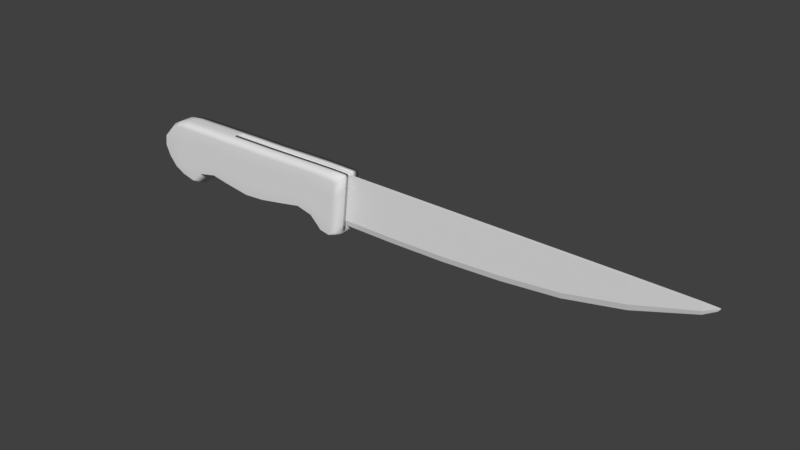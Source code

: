 # Source: Kitchen_knife.blend  (saved by Blender 2.77.0; exported with 4.5.12 LTS)
import bpy
from mathutils import Matrix  # noqa: F401  (used for matrix-valued properties, if any)

bpy.ops.wm.read_factory_settings(use_empty=True)
scene = bpy.context.scene
scene.name = 'Scene'

# ---- collections
col_collection_1 = bpy.data.collections.new('Collection 1'); scene.collection.children.link(col_collection_1)

# ---- world
world_world = bpy.data.worlds.new('World'); scene.world = world_world
world_world.color = (0.05088, 0.05088, 0.05088)
world_world.use_sun_shadow = False
world_world.sun_shadow_jitter_overblur = 0.0
world_world.cycles.sampling_method = 'MANUAL'

# ---- meshes
me_cube_003 = bpy.data.meshes.new('Cube.003')
me_cube_003.from_pydata([(-32.02, -10.0, -6.607), (-32.02, -10.0, 10.3), (-32.02, 10.0, -6.607), (-32.02, 10.0, 10.3), (171.4, -7.104, 7.509), (171.4, -7.104, 10.3), (171.4, 7.104, 7.509), (171.4, 7.104, 10.3), (23.87, 10.0, 10.3), (23.87, 10.0, -8.832), (23.87, -10.0, 10.3), (23.87, -10.0, -8.832), (171.4, 7.596e-05, 5.949), (48.45, 10.0, 10.3), (23.87, 7.596e-05, -11.28), (73.03, 10.0, 10.3), (97.61, 10.0, 10.3), (122.2, 10.0, 10.3), (146.8, 10.0, 10.3), (48.45, -10.0, -8.832), (73.03, -10.0, -8.331), (97.61, -10.0, -7.029), (122.2, -10.0, -4.624), (146.8, -10.0, 0.3851), (146.8, 10.0, 0.3851), (122.2, 10.0, -4.624), (97.61, 10.0, -7.029), (73.03, 10.0, -8.331), (48.45, 10.0, -8.832), (146.8, -10.0, 10.3), (122.2, -10.0, 10.3), (97.61, -10.0, 10.3), (73.03, -10.0, 10.3), (48.45, -10.0, 10.3), (48.45, 7.596e-05, -11.28), (73.03, 7.596e-05, -10.78), (97.61, 7.596e-05, -9.479), (122.2, 7.596e-05, -7.075), (146.8, 7.596e-05, -2.065), (176.3, 3.506, 10.3), (176.3, 3.506, 9.938), (176.3, -3.506, 10.3), (176.3, -3.506, 9.938), (176.3, 7.596e-05, 8.978), (177.3, 7.334e-05, 10.29), (-32.02, 7.596e-05, 10.3), (-32.02, 7.596e-05, -6.607), (171.4, 7.596e-05, 10.3), (23.87, 7.596e-05, 10.3), (23.87, 7.596e-05, -8.832), (146.8, 7.596e-05, 10.3), (122.2, 7.596e-05, 10.3), (97.61, 7.596e-05, 10.3), (73.03, 7.596e-05, 10.3), (48.45, 7.596e-05, 10.3), (176.3, 7.596e-05, 10.3), (11.84, 10.0, -6.607), (11.84, -10.0, 10.3), (11.84, 10.0, 10.3), (11.84, -10.0, -6.607), (11.84, 7.596e-05, -6.607), (11.84, 7.596e-05, 10.3), (-64.78, -105.7, -10.0), (-65.85, -105.7, 6.642), (24.24, -105.7, -13.07), (26.59, -105.7, 8.586), (20.95, -105.7, 9.511), (8.338, -105.7, 9.653), (-2.463, -105.7, 9.365), (-11.62, -105.7, 9.172), (-21.55, -105.7, 9.22), (-31.86, -105.7, 9.028), (-41.5, -105.7, 9.028), (-50.77, -105.7, 8.879), (-61.95, -105.7, 8.578), (-60.38, -105.7, -12.31), (-49.37, -105.7, -9.236), (-40.93, -105.7, -7.5), (-32.87, -105.7, -8.929), (-21.89, -105.7, -10.51), (-12.65, -105.7, -9.866), (-2.285, -105.7, -8.073), (7.337, -105.7, -6.272), (19.09, -105.7, -12.78), (23.44, -105.7, -13.58), (25.97, -105.7, 9.231), (15.91, -105.7, 9.683), (17.34, -105.7, -10.93), (12.47, -105.7, 9.629), (14.16, -105.7, -7.932), (-56.71, -105.7, 8.845), (-54.63, -105.7, -13.73), (-68.17, -105.7, -6.01), (-70.08, -105.7, -1.513), (-69.54, -105.7, 2.782), (26.01, -105.7, 3.172), (25.42, -105.7, -2.243), (24.83, -105.7, -7.658), (20.49, -105.7, 3.939), (20.02, -105.7, -1.633), (19.55, -105.7, -7.205), (8.088, -105.7, 5.672), (7.838, -105.7, 1.691), (7.587, -105.7, -2.291), (-2.418, -105.7, 5.005), (-2.374, -105.7, 0.6456), (-2.329, -105.7, -3.714), (-11.88, -105.7, 4.413), (-12.14, -105.7, -0.3471), (-12.39, -105.7, -5.107), (-21.63, -105.7, 4.287), (-21.72, -105.7, -0.6462), (-21.8, -105.7, -5.579), (-32.11, -105.7, 4.539), (-32.37, -105.7, 0.04952), (-32.62, -105.7, -4.44), (-41.36, -105.7, 4.896), (-41.21, -105.7, 0.7639), (-41.07, -105.7, -3.368), (-50.42, -105.7, 4.35), (-50.07, -105.7, -0.1788), (-49.72, -105.7, -4.708), (-61.56, -105.7, 3.357), (-61.16, -105.7, -1.865), (-60.77, -105.7, -7.086), (25.34, -105.7, 3.528), (24.71, -105.7, -2.175), (24.07, -105.7, -7.877), (16.27, -105.7, 4.529), (16.62, -105.7, -0.6245), (16.98, -105.7, -5.778), (12.89, -105.7, 5.239), (13.31, -105.7, 0.8484), (13.74, -105.7, -3.542), (-56.19, -105.7, 3.2), (-55.67, -105.7, -2.444), (-55.15, -105.7, -8.089), (-68.51, -37.59, 7.179), (-65.59, -37.59, -11.8), (28.49, -37.59, 10.46), (25.92, -37.59, -13.85), (21.23, -37.59, 11.19), (8.449, -37.59, 11.02), (-2.353, -37.59, 10.82), (-11.62, -37.59, 10.63), (-21.62, -37.59, 10.59), (-31.92, -37.59, 10.49), (-45.32, -37.59, 10.32), (-52.17, -37.59, 10.17), (-63.68, -37.59, 9.565), (-59.47, -37.59, -15.06), (-47.74, -37.59, -11.09), (-43.51, -37.59, -9.765), (-34.23, -37.59, -10.96), (-22.99, -37.59, -12.61), (-13.51, -37.59, -11.92), (-2.965, -37.59, -10.15), (6.917, -37.59, -8.326), (21.07, -37.59, -15.56), (27.99, -37.59, 11.06), (25.29, -37.59, -14.68), (17.78, -37.59, -15.42), (16.45, -37.59, 11.14), (14.2, -37.59, -10.98), (12.61, -37.59, 11.11), (-53.24, -37.59, -16.07), (-59.51, -37.59, 10.16), (27.95, -37.59, 4.794), (27.09, -37.59, -2.624), (26.3, -37.59, -10.22), (-70.95, -37.59, 3.202), (-71.38, -37.59, -1.945), (-69.44, -37.59, -7.764), (-68.51, -10.05, 7.179), (-65.59, -10.05, -11.8), (28.49, -10.05, 10.46), (25.92, -10.05, -13.85), (21.23, -10.05, 11.19), (8.449, -10.05, 11.02), (-2.353, -10.05, 10.82), (-11.62, -10.05, 10.63), (-21.62, -10.05, 10.59), (-31.92, -10.05, 10.49), (-45.32, -10.05, 10.32), (-52.17, -10.05, 10.17), (-63.68, -10.05, 9.565), (-59.47, -10.05, -15.06), (-47.74, -10.05, -11.09), (-43.51, -10.05, -9.765), (-34.23, -10.05, -10.96), (-22.99, -10.05, -12.61), (-13.51, -10.05, -11.92), (-2.965, -10.05, -10.15), (6.917, -10.05, -8.326), (21.07, -10.05, -15.56), (27.99, -10.05, 11.06), (25.29, -10.05, -14.68), (17.78, -10.05, -15.42), (16.45, -10.05, 11.14), (14.2, -10.05, -10.98), (12.61, -10.05, 11.11), (-53.24, -10.05, -16.07), (-59.51, -10.05, 10.16), (27.95, -10.05, 4.794), (27.09, -10.05, -2.624), (26.3, -10.05, -10.22), (-70.95, -10.05, 3.202), (-71.38, -10.05, -1.945), (-69.44, -10.05, -7.764), (24.15, -10.05, 5.474), (16.88, -10.05, 5.992), (4.101, -10.05, 5.873), (-6.702, -10.05, 5.733), (-15.97, -10.05, 5.592), (-25.97, -10.05, 5.566), (-36.27, -10.05, 5.497), (23.64, -10.05, 5.899), (12.1, -10.05, 5.959), (8.265, -10.05, 5.936), (23.6, -10.05, 1.431), (22.74, -10.05, -3.861), (21.95, -10.05, -9.278), (-32.6, -105.7, 9.028), (-33.49, -105.7, -8.82), (-32.82, -105.7, 4.566), (-33.04, -105.7, 0.1042), (-33.27, -105.7, -4.358), (-34.94, -37.59, -10.86), (-32.95, -37.59, 10.48), (-32.95, -10.05, 10.48), (-34.94, -10.05, -10.86), (-64.78, 105.7, -10.0), (-65.85, 105.7, 6.642), (24.24, 105.7, -13.07), (26.59, 105.7, 8.586), (20.95, 105.7, 9.511), (8.338, 105.7, 9.653), (-2.463, 105.7, 9.365), (-11.62, 105.7, 9.172), (-21.55, 105.7, 9.22), (-31.86, 105.7, 9.028), (-41.5, 105.7, 9.028), (-50.77, 105.7, 8.879), (-61.95, 105.7, 8.578), (-60.38, 105.7, -12.31), (-49.37, 105.7, -9.236), (-40.93, 105.7, -7.5), (-32.87, 105.7, -8.929), (-21.89, 105.7, -10.51), (-12.65, 105.7, -9.866), (-2.285, 105.7, -8.073), (7.337, 105.7, -6.272), (19.09, 105.7, -12.78), (23.44, 105.7, -13.58), (25.97, 105.7, 9.231), (15.91, 105.7, 9.683), (17.34, 105.7, -10.93), (12.47, 105.7, 9.629), (14.16, 105.7, -7.932), (-56.71, 105.7, 8.845), (-54.63, 105.7, -13.73), (-68.17, 105.7, -6.01), (-70.08, 105.7, -1.513), (-69.54, 105.7, 2.782), (26.01, 105.7, 3.172), (25.42, 105.7, -2.243), (24.83, 105.7, -7.658), (20.49, 105.7, 3.939), (20.02, 105.7, -1.633), (19.55, 105.7, -7.205), (8.088, 105.7, 5.672), (7.838, 105.7, 1.691), (7.587, 105.7, -2.291), (-2.418, 105.7, 5.005), (-2.374, 105.7, 0.6456), (-2.329, 105.7, -3.714), (-11.88, 105.7, 4.413), (-12.14, 105.7, -0.3471), (-12.39, 105.7, -5.107), (-21.63, 105.7, 4.287), (-21.72, 105.7, -0.6462), (-21.8, 105.7, -5.579), (-32.11, 105.7, 4.539), (-32.37, 105.7, 0.04952), (-32.62, 105.7, -4.44), (-41.36, 105.7, 4.896), (-41.21, 105.7, 0.7639), (-41.07, 105.7, -3.368), (-50.42, 105.7, 4.35), (-50.07, 105.7, -0.1788), (-49.72, 105.7, -4.708), (-61.56, 105.7, 3.357), (-61.16, 105.7, -1.865), (-60.77, 105.7, -7.086), (25.34, 105.7, 3.528), (24.71, 105.7, -2.175), (24.07, 105.7, -7.877), (16.27, 105.7, 4.529), (16.62, 105.7, -0.6245), (16.98, 105.7, -5.778), (12.89, 105.7, 5.239), (13.31, 105.7, 0.8484), (13.74, 105.7, -3.542), (-56.19, 105.7, 3.2), (-55.67, 105.7, -2.444), (-55.15, 105.7, -8.089), (-68.51, 37.59, 7.179), (-65.59, 37.59, -11.8), (28.49, 37.59, 10.46), (25.92, 37.59, -13.85), (21.23, 37.59, 11.19), (8.449, 37.59, 11.02), (-2.353, 37.59, 10.82), (-11.62, 37.59, 10.63), (-21.62, 37.59, 10.59), (-31.92, 37.59, 10.49), (-45.32, 37.59, 10.32), (-52.17, 37.59, 10.17), (-63.68, 37.59, 9.565), (-59.47, 37.59, -15.06), (-47.74, 37.59, -11.09), (-43.51, 37.59, -9.765), (-34.23, 37.59, -10.96), (-22.99, 37.59, -12.61), (-13.51, 37.59, -11.92), (-2.965, 37.59, -10.15), (6.917, 37.59, -8.326), (21.07, 37.59, -15.56), (27.99, 37.59, 11.06), (25.29, 37.59, -14.68), (17.78, 37.59, -15.42), (16.45, 37.59, 11.14), (14.2, 37.59, -10.98), (12.61, 37.59, 11.11), (-53.24, 37.59, -16.07), (-59.51, 37.59, 10.16), (27.95, 37.59, 4.794), (27.09, 37.59, -2.624), (26.3, 37.59, -10.22), (-70.95, 37.59, 3.202), (-71.38, 37.59, -1.945), (-69.44, 37.59, -7.764), (-68.51, 10.05, 7.179), (-65.59, 10.05, -11.8), (28.49, 10.05, 10.46), (25.92, 10.05, -13.85), (21.23, 10.05, 11.19), (8.449, 10.05, 11.02), (-2.353, 10.05, 10.82), (-11.62, 10.05, 10.63), (-21.62, 10.05, 10.59), (-31.92, 10.05, 10.49), (-45.32, 10.05, 10.32), (-52.17, 10.05, 10.17), (-63.68, 10.05, 9.565), (-59.47, 10.05, -15.06), (-47.74, 10.05, -11.09), (-43.51, 10.05, -9.765), (-34.23, 10.05, -10.96), (-22.99, 10.05, -12.61), (-13.51, 10.05, -11.92), (-2.965, 10.05, -10.15), (6.917, 10.05, -8.326), (21.07, 10.05, -15.56), (27.99, 10.05, 11.06), (25.29, 10.05, -14.68), (17.78, 10.05, -15.42), (16.45, 10.05, 11.14), (14.2, 10.05, -10.98), (12.61, 10.05, 11.11), (-53.24, 10.05, -16.07), (-59.51, 10.05, 10.16), (27.95, 10.05, 4.794), (27.09, 10.05, -2.624), (26.3, 10.05, -10.22), (-70.95, 10.05, 3.202), (-71.38, 10.05, -1.945), (-69.44, 10.05, -7.764), (24.15, 10.05, 5.474), (16.88, 10.05, 5.992), (4.101, 10.05, 5.873), (-6.702, 10.05, 5.733), (-15.97, 10.05, 5.592), (-25.97, 10.05, 5.566), (-36.27, 10.05, 5.497), (23.64, 10.05, 5.899), (12.1, 10.05, 5.959), (8.265, 10.05, 5.936), (23.6, 10.05, 1.431), (22.74, 10.05, -3.861), (21.95, 10.05, -9.278), (-32.6, 105.7, 9.028), (-33.49, 105.7, -8.82), (-32.82, 105.7, 4.566), (-33.04, 105.7, 0.1042), (-33.27, 105.7, -4.358), (-34.94, 37.59, -10.86), (-32.95, 37.59, 10.48), (-32.95, 10.05, 10.48), (-34.94, 10.05, -10.86)], [], [(45, 3, 2, 46), (18, 7, 6, 24), (4, 12, 43, 42), (57, 1, 0, 59), (24, 6, 12, 38), (61, 58, 3, 45), (54, 13, 8, 48), (60, 56, 9, 49), (33, 10, 11, 19), (58, 8, 9, 56), (4, 23, 38, 12), (19, 11, 14, 34), (47, 5, 41, 55), (11, 49, 9, 14), (23, 22, 37, 38), (22, 21, 36, 37), (21, 20, 35, 36), (20, 19, 34, 35), (5, 29, 23, 4), (29, 30, 22, 23), (30, 31, 21, 22), (31, 32, 20, 21), (32, 33, 19, 20), (47, 7, 18, 50), (50, 18, 17, 51), (51, 17, 16, 52), (52, 16, 15, 53), (53, 15, 13, 54), (9, 28, 34, 14), (28, 27, 35, 34), (27, 26, 36, 35), (26, 25, 37, 36), (25, 24, 38, 37), (8, 13, 28, 9), (13, 15, 27, 28), (15, 16, 26, 27), (16, 17, 25, 26), (17, 18, 24, 25), (43, 40, 39, 44), (6, 7, 39, 40), (12, 6, 40, 43), (5, 4, 42, 41), (39, 55, 44), (42, 43, 44, 41), (32, 53, 54, 33), (31, 52, 53, 32), (30, 51, 52, 31), (29, 50, 51, 30), (5, 47, 50, 29), (7, 47, 55, 39), (59, 60, 49, 11), (33, 54, 48, 10), (57, 61, 45, 1), (1, 45, 46, 0), (10, 48, 61, 57), (0, 46, 60, 59), (3, 58, 56, 2), (46, 2, 56, 60), (48, 8, 58, 61), (10, 57, 59, 11), (169, 97, 64, 140), (124, 92, 62, 75), (127, 100, 83, 84), (133, 103, 82, 89), (103, 106, 81, 82), (106, 109, 80, 81), (109, 112, 79, 80), (112, 115, 78, 79), (226, 118, 77, 223), (118, 121, 76, 77), (136, 124, 75, 91), (97, 127, 84, 64), (100, 130, 87, 83), (130, 133, 89, 87), (121, 136, 91, 76), (73, 90, 134, 119), (119, 134, 135, 120), (120, 135, 136, 121), (86, 88, 131, 128), (128, 131, 132, 129), (129, 132, 133, 130), (66, 86, 128, 98), (98, 128, 129, 99), (99, 129, 130, 100), (65, 85, 125, 95), (95, 125, 126, 96), (96, 126, 127, 97), (90, 74, 122, 134), (134, 122, 123, 135), (135, 123, 124, 136), (72, 73, 119, 116), (116, 119, 120, 117), (117, 120, 121, 118), (222, 72, 116, 224), (224, 116, 117, 225), (225, 117, 118, 226), (70, 71, 113, 110), (110, 113, 114, 111), (111, 114, 115, 112), (69, 70, 110, 107), (107, 110, 111, 108), (108, 111, 112, 109), (68, 69, 107, 104), (104, 107, 108, 105), (105, 108, 109, 106), (67, 68, 104, 101), (101, 104, 105, 102), (102, 105, 106, 103), (88, 67, 101, 131), (131, 101, 102, 132), (132, 102, 103, 133), (85, 66, 98, 125), (125, 98, 99, 126), (126, 99, 100, 127), (74, 63, 94, 122), (122, 94, 93, 123), (123, 93, 92, 124), (139, 65, 95, 167), (167, 95, 96, 168), (168, 96, 97, 169), (93, 171, 172, 92), (94, 170, 171, 93), (63, 137, 170, 94), (204, 168, 169, 205), (203, 167, 168, 204), (175, 139, 167, 203), (73, 148, 166, 90), (75, 150, 165, 91), (86, 162, 164, 88), (82, 157, 163, 89), (66, 141, 162, 86), (89, 163, 161, 87), (83, 158, 160, 84), (65, 139, 159, 85), (87, 161, 158, 83), (81, 156, 157, 82), (80, 155, 156, 81), (79, 154, 155, 80), (78, 153, 154, 79), (223, 227, 153, 78), (76, 151, 152, 77), (91, 165, 151, 76), (62, 138, 150, 75), (90, 166, 149, 74), (72, 147, 148, 73), (222, 228, 147, 72), (70, 145, 146, 71), (69, 144, 145, 70), (68, 143, 144, 69), (67, 142, 143, 68), (88, 164, 142, 67), (85, 159, 141, 66), (74, 149, 137, 63), (84, 160, 140, 64), (205, 169, 140, 176), (92, 172, 138, 62), (172, 208, 174, 138), (377, 343, 174, 208), (160, 196, 176, 140), (149, 185, 173, 137), (159, 195, 177, 141), (164, 200, 178, 142), (178, 200, 218, 211), (142, 178, 179, 143), (143, 179, 180, 144), (200, 198, 217, 218), (144, 180, 181, 145), (175, 203, 219, 209), (145, 181, 182, 146), (228, 229, 183, 147), (147, 183, 184, 148), (166, 202, 185, 149), (138, 174, 186, 150), (165, 201, 187, 151), (151, 187, 188, 152), (227, 230, 189, 153), (153, 189, 190, 154), (154, 190, 191, 155), (155, 191, 192, 156), (156, 192, 193, 157), (161, 197, 194, 158), (139, 175, 195, 159), (181, 180, 213, 214), (158, 194, 196, 160), (163, 199, 197, 161), (141, 177, 198, 162), (157, 193, 199, 163), (162, 198, 200, 164), (177, 195, 216, 210), (150, 186, 201, 165), (148, 184, 202, 166), (137, 173, 206, 170), (170, 206, 207, 171), (171, 207, 208, 172), (182, 181, 214, 215), (203, 204, 220, 219), (179, 178, 211, 212), (198, 177, 210, 217), (204, 205, 221, 220), (376, 377, 208, 207), (180, 179, 212, 213), (195, 175, 209, 216), (152, 188, 230, 227), (146, 182, 229, 228), (71, 146, 228, 222), (77, 152, 227, 223), (114, 225, 226, 115), (113, 224, 225, 114), (71, 222, 224, 113), (115, 226, 223, 78), (357, 399, 230, 188), (215, 384, 351, 182), (375, 376, 207, 206), (342, 375, 206, 173), (374, 390, 221, 205), (353, 371, 202, 184), (355, 370, 201, 186), (362, 368, 199, 193), (368, 366, 197, 199), (363, 365, 196, 194), (366, 363, 194, 197), (361, 362, 193, 192), (360, 361, 192, 191), (359, 360, 191, 190), (358, 359, 190, 189), (399, 358, 189, 230), (356, 357, 188, 187), (370, 356, 187, 201), (343, 355, 186, 174), (371, 354, 185, 202), (352, 353, 184, 183), (398, 352, 183, 229), (354, 342, 173, 185), (365, 345, 176, 196), (176, 345, 374, 205), (338, 309, 233, 266), (293, 244, 231, 261), (296, 253, 252, 269), (302, 258, 251, 272), (272, 251, 250, 275), (275, 250, 249, 278), (278, 249, 248, 281), (281, 248, 247, 284), (395, 392, 246, 287), (287, 246, 245, 290), (305, 260, 244, 293), (266, 233, 253, 296), (269, 252, 256, 299), (299, 256, 258, 302), (290, 245, 260, 305), (242, 288, 303, 259), (288, 289, 304, 303), (289, 290, 305, 304), (255, 297, 300, 257), (297, 298, 301, 300), (298, 299, 302, 301), (235, 267, 297, 255), (267, 268, 298, 297), (268, 269, 299, 298), (234, 264, 294, 254), (264, 265, 295, 294), (265, 266, 296, 295), (259, 303, 291, 243), (303, 304, 292, 291), (304, 305, 293, 292), (241, 285, 288, 242), (285, 286, 289, 288), (286, 287, 290, 289), (391, 393, 285, 241), (393, 394, 286, 285), (394, 395, 287, 286), (239, 279, 282, 240), (279, 280, 283, 282), (280, 281, 284, 283), (238, 276, 279, 239), (276, 277, 280, 279), (277, 278, 281, 280), (237, 273, 276, 238), (273, 274, 277, 276), (274, 275, 278, 277), (236, 270, 273, 237), (270, 271, 274, 273), (271, 272, 275, 274), (257, 300, 270, 236), (300, 301, 271, 270), (301, 302, 272, 271), (254, 294, 267, 235), (294, 295, 268, 267), (295, 296, 269, 268), (243, 291, 263, 232), (291, 292, 262, 263), (292, 293, 261, 262), (308, 336, 264, 234), (336, 337, 265, 264), (337, 338, 266, 265), (262, 261, 341, 340), (263, 262, 340, 339), (232, 263, 339, 306), (373, 374, 338, 337), (372, 373, 337, 336), (344, 372, 336, 308), (242, 259, 335, 317), (244, 260, 334, 319), (255, 257, 333, 331), (251, 258, 332, 326), (235, 255, 331, 310), (258, 256, 330, 332), (252, 253, 329, 327), (234, 254, 328, 308), (256, 252, 327, 330), (250, 251, 326, 325), (249, 250, 325, 324), (248, 249, 324, 323), (247, 248, 323, 322), (392, 247, 322, 396), (245, 246, 321, 320), (260, 245, 320, 334), (231, 244, 319, 307), (259, 243, 318, 335), (241, 242, 317, 316), (391, 241, 316, 397), (239, 240, 315, 314), (238, 239, 314, 313), (237, 238, 313, 312), (236, 237, 312, 311), (257, 236, 311, 333), (254, 235, 310, 328), (243, 232, 306, 318), (253, 233, 309, 329), (374, 345, 309, 338), (261, 231, 307, 341), (341, 307, 343, 377), (329, 309, 345, 365), (318, 306, 342, 354), (328, 310, 346, 364), (333, 311, 347, 369), (347, 380, 387, 369), (311, 312, 348, 347), (312, 313, 349, 348), (369, 387, 386, 367), (313, 314, 350, 349), (344, 378, 388, 372), (314, 315, 351, 350), (397, 316, 352, 398), (316, 317, 353, 352), (335, 318, 354, 371), (307, 319, 355, 343), (334, 320, 356, 370), (320, 321, 357, 356), (396, 322, 358, 399), (322, 323, 359, 358), (323, 324, 360, 359), (324, 325, 361, 360), (325, 326, 362, 361), (330, 327, 363, 366), (308, 328, 364, 344), (350, 383, 382, 349), (327, 329, 365, 363), (332, 330, 366, 368), (310, 331, 367, 346), (326, 332, 368, 362), (331, 333, 369, 367), (346, 379, 385, 364), (319, 334, 370, 355), (317, 335, 371, 353), (306, 339, 375, 342), (339, 340, 376, 375), (340, 341, 377, 376), (351, 384, 383, 350), (372, 388, 389, 373), (348, 381, 380, 347), (367, 386, 379, 346), (373, 389, 390, 374), (349, 382, 381, 348), (364, 385, 378, 344), (321, 396, 399, 357), (315, 397, 398, 351), (240, 391, 397, 315), (246, 392, 396, 321), (283, 284, 395, 394), (282, 283, 394, 393), (240, 282, 393, 391), (284, 247, 392, 395), (351, 398, 229, 182), (44, 55, 41)])
me_cube_003.polygons.foreach_set('use_smooth', [0, 0, 0, 0, 0, 0, 0, 0, 0, 0, 0, 0, 0, 0, 0, 0, 0, 0, 0, 0, 0, 0, 0, 0, 0, 0, 0, 0, 0, 0, 0, 0, 0, 0, 0, 0, 0, 0, 0, 0, 0, 0, 0, 0, 0, 0, 0, 0, 0, 0, 0, 0, 0, 0, 0, 0, 0, 0, 0, 0, 1, 1, 1, 1, 1, 1, 1, 1, 1, 1, 1, 1, 1, 1, 1, 1, 1, 1, 1, 1, 1, 1, 1, 1, 1, 1, 1, 1, 1, 1, 1, 1, 1, 1, 1, 1, 1, 1, 1, 1, 1, 1, 1, 1, 1, 1, 1, 1, 1, 1, 1, 1, 1, 1, 1, 1, 1, 1, 1, 1, 1, 1, 1, 1, 1, 1, 1, 1, 1, 1, 1, 1, 1, 1, 1, 1, 1, 1, 1, 1, 1, 1, 1, 1, 1, 1, 1, 1, 1, 1, 1, 1, 1, 1, 1, 1, 1, 1, 1, 1, 1, 1, 1, 1, 1, 1, 1, 1, 1, 1, 1, 1, 1, 1, 1, 1, 1, 1, 1, 1, 1, 1, 1, 1, 1, 1, 1, 1, 1, 1, 1, 1, 1, 1, 1, 1, 1, 1, 1, 1, 1, 1, 1, 1, 1, 1, 1, 1, 1, 1, 1, 1, 1, 1, 1, 1, 1, 1, 1, 1, 1, 1, 1, 1, 1, 1, 1, 1, 1, 1, 1, 1, 1, 1, 1, 1, 1, 1, 1, 1, 1, 1, 1, 1, 1, 1, 1, 1, 1, 1, 1, 1, 1, 1, 1, 1, 1, 1, 1, 1, 1, 1, 1, 1, 1, 1, 1, 1, 1, 1, 1, 1, 1, 1, 1, 1, 1, 1, 1, 1, 1, 1, 1, 1, 1, 1, 1, 1, 1, 1, 1, 1, 1, 1, 1, 1, 1, 1, 1, 1, 1, 1, 1, 1, 1, 1, 1, 1, 1, 1, 1, 1, 1, 1, 1, 1, 1, 1, 1, 1, 1, 1, 1, 1, 1, 1, 1, 1, 1, 1, 1, 1, 1, 1, 1, 1, 1, 1, 1, 1, 1, 1, 1, 1, 1, 1, 1, 1, 1, 1, 1, 1, 1, 1, 1, 1, 1, 1, 1, 1, 1, 1, 1, 1, 1, 1, 1, 1, 1, 1, 1, 1, 1, 1, 1, 1, 1, 1, 1, 1, 1, 1, 1, 1, 0])
_uv = me_cube_003.uv_layers.new(name='UVSet')
_uv.uv.foreach_set('vector', [0.02347, 0.04174, 0.04978, 0.06682, 0.0518, 0.09881, 0.01444, 0.1162, 0.6365, 0.1087, 0.6883, 0.1435, 0.6837, 0.1482, 0.6241, 0.1355, 0.6836, 0.1798, 0.6824, 0.164, 0.6971, 0.1641, 0.6962, 0.173, 0.1614, 0.2665, 0.05035, 0.2521, 0.04666, 0.2208, 0.1636, 0.2034, 0.6241, 0.1355, 0.6837, 0.1482, 0.6824, 0.164, 0.6211, 0.1637, 0.163, 0.023, 0.1647, 0.05633, 0.04978, 0.06682, 0.02347, 0.04174, 0.2967, 0.01933, 0.2963, 0.05617, 0.2069, 0.05636, 0.2059, 0.02063, 0.1567, 0.1555, 0.163, 0.1187, 0.207, 0.1263, 0.2021, 0.1623, 0.2961, 0.2694, 0.2052, 0.2685, 0.2072, 0.1979, 0.2953, 0.1996, 0.1647, 0.05633, 0.2069, 0.05636, 0.207, 0.1263, 0.163, 0.1187, 0.6836, 0.1798, 0.6238, 0.1919, 0.6211, 0.1637, 0.6824, 0.164, 0.2953, 0.1996, 0.2072, 0.1979, 0.2107, 0.1622, 0.2953, 0.1632, 0.7121, 0.188, 0.6881, 0.1847, 0.697, 0.1736, 0.7056, 0.1669, 0.2072, 0.1979, 0.2021, 0.1623, 0.207, 0.1263, 0.2107, 0.1622, 0.6238, 0.1919, 0.5496, 0.1957, 0.5478, 0.1633, 0.6211, 0.1637, 0.5496, 0.1957, 0.4683, 0.1981, 0.4674, 0.163, 0.5478, 0.1633, 0.4683, 0.1981, 0.3828, 0.1992, 0.3823, 0.1629, 0.4674, 0.163, 0.3828, 0.1992, 0.2953, 0.1996, 0.2953, 0.1632, 0.3823, 0.1629, 0.6881, 0.1847, 0.6358, 0.2189, 0.6238, 0.1919, 0.6836, 0.1798, 0.6358, 0.2189, 0.5603, 0.2445, 0.5496, 0.1957, 0.6238, 0.1919, 0.5603, 0.2445, 0.4752, 0.2588, 0.4683, 0.1981, 0.5496, 0.1957, 0.4752, 0.2588, 0.3864, 0.2663, 0.3828, 0.1992, 0.4683, 0.1981, 0.3864, 0.2663, 0.2961, 0.2694, 0.2953, 0.1996, 0.3828, 0.1992, 0.7121, 0.1403, 0.6883, 0.1435, 0.6365, 0.1087, 0.6546, 0.07978, 0.6546, 0.07978, 0.6365, 0.1087, 0.5613, 0.08223, 0.5708, 0.04749, 0.5708, 0.04749, 0.5613, 0.08223, 0.4757, 0.06709, 0.4806, 0.03066, 0.4806, 0.03066, 0.4757, 0.06709, 0.3865, 0.0593, 0.3888, 0.0223, 0.3888, 0.0223, 0.3865, 0.0593, 0.2963, 0.05617, 0.2967, 0.01933, 0.207, 0.1263, 0.2953, 0.1256, 0.2953, 0.1632, 0.2107, 0.1622, 0.2953, 0.1256, 0.3829, 0.1265, 0.3823, 0.1629, 0.2953, 0.1632, 0.3829, 0.1265, 0.4685, 0.128, 0.4674, 0.163, 0.3823, 0.1629, 0.4685, 0.128, 0.5499, 0.131, 0.5478, 0.1633, 0.4674, 0.163, 0.5499, 0.131, 0.6241, 0.1355, 0.6211, 0.1637, 0.5478, 0.1633, 0.2069, 0.05636, 0.2963, 0.05617, 0.2953, 0.1256, 0.207, 0.1263, 0.2963, 0.05617, 0.3865, 0.0593, 0.3829, 0.1265, 0.2953, 0.1256, 0.3865, 0.0593, 0.4757, 0.06709, 0.4685, 0.128, 0.3829, 0.1265, 0.4757, 0.06709, 0.5613, 0.08223, 0.5499, 0.131, 0.4685, 0.128, 0.5613, 0.08223, 0.6365, 0.1087, 0.6241, 0.1355, 0.5499, 0.131, 0.6971, 0.1641, 0.6963, 0.1551, 0.697, 0.1546, 0.7031, 0.1641, 0.6837, 0.1482, 0.6883, 0.1435, 0.697, 0.1546, 0.6963, 0.1551, 0.6824, 0.164, 0.6837, 0.1482, 0.6963, 0.1551, 0.6971, 0.1641, 0.6881, 0.1847, 0.6836, 0.1798, 0.6962, 0.173, 0.697, 0.1736, 0.697, 0.1546, 0.7056, 0.1613, 0.7031, 0.1641, 0.6962, 0.173, 0.6971, 0.1641, 0.7031, 0.1641, 0.697, 0.1736, 0.3864, 0.2663, 0.3888, 0.3032, 0.2966, 0.3067, 0.2961, 0.2694, 0.4752, 0.2588, 0.4799, 0.2949, 0.3888, 0.3032, 0.3864, 0.2663, 0.5603, 0.2445, 0.5691, 0.2789, 0.4799, 0.2949, 0.4752, 0.2588, 0.6358, 0.2189, 0.6536, 0.2493, 0.5691, 0.2789, 0.5603, 0.2445, 0.6881, 0.1847, 0.7121, 0.188, 0.6536, 0.2493, 0.6358, 0.2189, 0.6883, 0.1435, 0.7121, 0.1403, 0.7056, 0.1613, 0.697, 0.1546, 0.1636, 0.2034, 0.1585, 0.1697, 0.2021, 0.1623, 0.2072, 0.1979, 0.2961, 0.2694, 0.2966, 0.3067, 0.2039, 0.3061, 0.2052, 0.2685, 0.1614, 0.2665, 0.1579, 0.3036, 0.01444, 0.2714, 0.05035, 0.2521, 0.05035, 0.2521, 0.01444, 0.2714, 0.0194, 0.1977, 0.04666, 0.2208, 0.2052, 0.2685, 0.2039, 0.3061, 0.1579, 0.3036, 0.1614, 0.2665, 0.04666, 0.2208, 0.0194, 0.1977, 0.1585, 0.1697, 0.1636, 0.2034, 0.04978, 0.06682, 0.1647, 0.05633, 0.163, 0.1187, 0.0518, 0.09881, 0.01444, 0.1162, 0.0518, 0.09881, 0.163, 0.1187, 0.1567, 0.1555, 0.2059, 0.02063, 0.2069, 0.05636, 0.1647, 0.05633, 0.163, 0.023, 0.2052, 0.2685, 0.1614, 0.2665, 0.1636, 0.2034, 0.2072, 0.1979, 0.4836, 0.4461, 0.4399, 0.3548, 0.5406, 0.3581, 0.5522, 0.4404, 0.1145, 0.8123, 0.04242, 0.8228, 0.07546, 0.7838, 0.1184, 0.7614, 0.9419, 0.8046, 0.8978, 0.8111, 0.8933, 0.7568, 0.9357, 0.749, 0.8411, 0.8468, 0.7811, 0.859, 0.7787, 0.8202, 0.8452, 0.804, 0.7811, 0.859, 0.6844, 0.8452, 0.6849, 0.8026, 0.7787, 0.8202, 0.6844, 0.8452, 0.5863, 0.8316, 0.5838, 0.7852, 0.6849, 0.8026, 0.5863, 0.8316, 0.4946, 0.827, 0.4937, 0.7789, 0.5838, 0.7852, 0.4946, 0.827, 0.3891, 0.8381, 0.3866, 0.7943, 0.4937, 0.7789, 0.3827, 0.8389, 0.3066, 0.8485, 0.308, 0.8082, 0.3806, 0.7954, 0.3066, 0.8485, 0.2223, 0.8355, 0.2257, 0.7913, 0.308, 0.8082, 0.1694, 0.8025, 0.1145, 0.8123, 0.1184, 0.7614, 0.1744, 0.7474, 0.9492, 0.8067, 0.9419, 0.8046, 0.9357, 0.749, 0.9435, 0.7539, 0.8978, 0.8111, 0.8727, 0.825, 0.8762, 0.7748, 0.8933, 0.7568, 0.8727, 0.825, 0.8411, 0.8468, 0.8452, 0.804, 0.8762, 0.7748, 0.2223, 0.8355, 0.1694, 0.8025, 0.1744, 0.7474, 0.2257, 0.7913, 0.212, 0.968, 0.1542, 0.9676, 0.1592, 0.9126, 0.2155, 0.9238, 0.2155, 0.9238, 0.1592, 0.9126, 0.1643, 0.8575, 0.2189, 0.8796, 0.2189, 0.8796, 0.1643, 0.8575, 0.1694, 0.8025, 0.2223, 0.8355, 0.8623, 0.9758, 0.8287, 0.9753, 0.8328, 0.9325, 0.8658, 0.9255, 0.8658, 0.9255, 0.8328, 0.9325, 0.837, 0.8897, 0.8693, 0.8753, 0.8693, 0.8753, 0.837, 0.8897, 0.8411, 0.8468, 0.8727, 0.825, 0.9115, 0.9741, 0.8623, 0.9758, 0.8658, 0.9255, 0.9069, 0.9198, 0.9069, 0.9198, 0.8658, 0.9255, 0.8693, 0.8753, 0.9024, 0.8655, 0.9024, 0.8655, 0.8693, 0.8753, 0.8727, 0.825, 0.8978, 0.8111, 0.9665, 0.9651, 0.9604, 0.9714, 0.9542, 0.9158, 0.9607, 0.9123, 0.9607, 0.9123, 0.9542, 0.9158, 0.9481, 0.8602, 0.955, 0.8595, 0.955, 0.8595, 0.9481, 0.8602, 0.9419, 0.8046, 0.9492, 0.8067, 0.1542, 0.9676, 0.103, 0.965, 0.1069, 0.9141, 0.1592, 0.9126, 0.1592, 0.9126, 0.1069, 0.9141, 0.1107, 0.8632, 0.1643, 0.8575, 0.1643, 0.8575, 0.1107, 0.8632, 0.1145, 0.8123, 0.1694, 0.8025, 0.3025, 0.9694, 0.212, 0.968, 0.2155, 0.9238, 0.3039, 0.9291, 0.3039, 0.9291, 0.2155, 0.9238, 0.2189, 0.8796, 0.3053, 0.8888, 0.3053, 0.8888, 0.2189, 0.8796, 0.2223, 0.8355, 0.3066, 0.8485, 0.3893, 0.9694, 0.3025, 0.9694, 0.3039, 0.9291, 0.3871, 0.9259, 0.3871, 0.9259, 0.3039, 0.9291, 0.3053, 0.8888, 0.3849, 0.8824, 0.3849, 0.8824, 0.3053, 0.8888, 0.3066, 0.8485, 0.3827, 0.8389, 0.497, 0.9713, 0.3965, 0.9694, 0.394, 0.9256, 0.4962, 0.9232, 0.4962, 0.9232, 0.394, 0.9256, 0.3915, 0.8819, 0.4954, 0.8751, 0.4954, 0.8751, 0.3915, 0.8819, 0.3891, 0.8381, 0.4946, 0.827, 0.5938, 0.9708, 0.497, 0.9713, 0.4962, 0.9232, 0.5913, 0.9244, 0.5913, 0.9244, 0.4962, 0.9232, 0.4954, 0.8751, 0.5888, 0.878, 0.5888, 0.878, 0.4954, 0.8751, 0.4946, 0.827, 0.5863, 0.8316, 0.6831, 0.9727, 0.5938, 0.9708, 0.5913, 0.9244, 0.6836, 0.9302, 0.6836, 0.9302, 0.5913, 0.9244, 0.5888, 0.878, 0.684, 0.8877, 0.684, 0.8877, 0.5888, 0.878, 0.5863, 0.8316, 0.6844, 0.8452, 0.7885, 0.9755, 0.6831, 0.9727, 0.6836, 0.9302, 0.786, 0.9367, 0.786, 0.9367, 0.6836, 0.9302, 0.684, 0.8877, 0.7836, 0.8979, 0.7836, 0.8979, 0.684, 0.8877, 0.6844, 0.8452, 0.7811, 0.859, 0.8287, 0.9753, 0.7885, 0.9755, 0.786, 0.9367, 0.8328, 0.9325, 0.8328, 0.9325, 0.786, 0.9367, 0.7836, 0.8979, 0.837, 0.8897, 0.837, 0.8897, 0.7836, 0.8979, 0.7811, 0.859, 0.8411, 0.8468, 0.9604, 0.9714, 0.9115, 0.9741, 0.9069, 0.9198, 0.9542, 0.9158, 0.9542, 0.9158, 0.9069, 0.9198, 0.9024, 0.8655, 0.9481, 0.8602, 0.9481, 0.8602, 0.9024, 0.8655, 0.8978, 0.8111, 0.9419, 0.8046, 0.103, 0.965, 0.06502, 0.9461, 0.02902, 0.9085, 0.1069, 0.9141, 0.1069, 0.9141, 0.02902, 0.9085, 0.02378, 0.8666, 0.1107, 0.8632, 0.1107, 0.8632, 0.02378, 0.8666, 0.04242, 0.8228, 0.1145, 0.8123, 0.1409, 0.4103, 0.1293, 0.3412, 0.2406, 0.3341, 0.2139, 0.4175, 0.2139, 0.4175, 0.2406, 0.3341, 0.3404, 0.3451, 0.3385, 0.431, 0.3385, 0.431, 0.3404, 0.3451, 0.4399, 0.3548, 0.4836, 0.4461, 0.4002, 0.716, 0.4159, 0.6216, 0.5356, 0.6304, 0.4941, 0.7231, 0.3109, 0.7094, 0.3099, 0.6139, 0.4159, 0.6216, 0.4002, 0.716, 0.2292, 0.7037, 0.2282, 0.6085, 0.3099, 0.6139, 0.3109, 0.7094, 0.3345, 0.463, 0.3385, 0.431, 0.4836, 0.4461, 0.4842, 0.4843, 0.2106, 0.4474, 0.2139, 0.4175, 0.3385, 0.431, 0.3345, 0.463, 0.1433, 0.4277, 0.1409, 0.4103, 0.2139, 0.4175, 0.2106, 0.4474, 0.139, 0.7079, 0.1266, 0.6101, 0.1564, 0.6068, 0.1632, 0.7036, 0.6301, 0.7316, 0.6803, 0.6459, 0.7054, 0.6518, 0.6669, 0.7343, 0.9562, 0.5339, 0.8822, 0.5632, 0.8764, 0.5534, 0.9517, 0.5218, 0.6708, 0.2515, 0.7144, 0.3505, 0.6601, 0.387, 0.6398, 0.2775, 0.9631, 0.5524, 0.8883, 0.5744, 0.8822, 0.5632, 0.9562, 0.5339, 0.6398, 0.2775, 0.6601, 0.387, 0.5958, 0.4316, 0.5946, 0.3194, 0.5685, 0.3453, 0.5857, 0.4353, 0.5667, 0.439, 0.5502, 0.3581, 0.9748, 0.5823, 0.8975, 0.5968, 0.8947, 0.5901, 0.9687, 0.5724, 0.5946, 0.3194, 0.5958, 0.4316, 0.5857, 0.4353, 0.5685, 0.3453, 0.7196, 0.2442, 0.7703, 0.3314, 0.7144, 0.3505, 0.6708, 0.2515, 0.7724, 0.2319, 0.8202, 0.3142, 0.7703, 0.3314, 0.7196, 0.2442, 0.8087, 0.2186, 0.8537, 0.3005, 0.8202, 0.3142, 0.7724, 0.2319, 0.8502, 0.1844, 0.8965, 0.2721, 0.8537, 0.3005, 0.8087, 0.2186, 0.8526, 0.1823, 0.8993, 0.2702, 0.8965, 0.2721, 0.8502, 0.1844, 0.923, 0.1485, 0.9673, 0.2372, 0.9358, 0.2472, 0.8792, 0.157, 0.6669, 0.7343, 0.7054, 0.6518, 0.7777, 0.7042, 0.7381, 0.8003, 0.5788, 0.7287, 0.6174, 0.6375, 0.6803, 0.6459, 0.6301, 0.7316, 0.1632, 0.7036, 0.1564, 0.6068, 0.1767, 0.6065, 0.1856, 0.7011, 0.101, 0.7143, 0.097, 0.6132, 0.1266, 0.6101, 0.139, 0.7079, 0.0648, 0.7225, 0.04103, 0.621, 0.097, 0.6132, 0.101, 0.7143, 0.8854, 0.3982, 0.7979, 0.4513, 0.7712, 0.412, 0.8649, 0.3598, 0.9072, 0.4334, 0.8239, 0.4845, 0.7979, 0.4513, 0.8854, 0.3982, 0.9256, 0.4667, 0.8465, 0.5129, 0.8239, 0.4845, 0.9072, 0.4334, 0.9453, 0.5075, 0.8691, 0.5422, 0.8465, 0.5129, 0.9256, 0.4667, 0.9517, 0.5218, 0.8764, 0.5534, 0.8691, 0.5422, 0.9453, 0.5075, 0.9687, 0.5724, 0.8947, 0.5901, 0.8883, 0.5744, 0.9631, 0.5524, 0.1856, 0.7011, 0.1767, 0.6065, 0.2282, 0.6085, 0.2292, 0.7037, 0.5502, 0.3581, 0.5667, 0.439, 0.5522, 0.4404, 0.5406, 0.3581, 0.4842, 0.4843, 0.4836, 0.4461, 0.5522, 0.4404, 0.5578, 0.4737, 0.4941, 0.7231, 0.5356, 0.6304, 0.6174, 0.6375, 0.5788, 0.7287, 0.5356, 0.6304, 0.5388, 0.5925, 0.622, 0.6007, 0.6174, 0.6375, 0.5324, 0.6019, 0.6156, 0.6101, 0.622, 0.6007, 0.5388, 0.5925, 0.5667, 0.439, 0.5731, 0.4707, 0.5578, 0.4737, 0.5522, 0.4404, 0.1767, 0.6065, 0.1768, 0.569, 0.2299, 0.5707, 0.2282, 0.6085, 0.8947, 0.5901, 0.8782, 0.5938, 0.8703, 0.5853, 0.8883, 0.5744, 0.8764, 0.5534, 0.8548, 0.5701, 0.8457, 0.5617, 0.8691, 0.5422, 0.8457, 0.5617, 0.8548, 0.5701, 0.7984, 0.6298, 0.7856, 0.6226, 0.8691, 0.5422, 0.8457, 0.5617, 0.8207, 0.5357, 0.8465, 0.5129, 0.8465, 0.5129, 0.8207, 0.5357, 0.7948, 0.5105, 0.8239, 0.4845, 0.8548, 0.5701, 0.8623, 0.5775, 0.81, 0.6366, 0.7984, 0.6298, 0.8239, 0.4845, 0.7948, 0.5105, 0.7639, 0.4781, 0.7979, 0.4513, 0.1433, 0.4277, 0.2106, 0.4474, 0.2616, 0.4674, 0.1985, 0.4565, 0.7979, 0.4513, 0.7639, 0.4781, 0.7256, 0.4358, 0.7712, 0.412, 0.04103, 0.621, 0.03191, 0.5734, 0.09361, 0.5724, 0.097, 0.6132, 0.097, 0.6132, 0.09361, 0.5724, 0.1239, 0.5706, 0.1266, 0.6101, 0.1564, 0.6068, 0.1554, 0.5693, 0.1768, 0.569, 0.1767, 0.6065, 0.6174, 0.6375, 0.622, 0.6007, 0.6896, 0.6132, 0.6803, 0.6459, 0.7054, 0.6518, 0.7186, 0.6237, 0.7974, 0.675, 0.7777, 0.7042, 0.9673, 0.2372, 0.9808, 0.2692, 0.9538, 0.282, 0.9358, 0.2472, 0.8993, 0.2702, 0.9186, 0.302, 0.9157, 0.3037, 0.8965, 0.2721, 0.8965, 0.2721, 0.9157, 0.3037, 0.8683, 0.3306, 0.8537, 0.3005, 0.8537, 0.3005, 0.8683, 0.3306, 0.833, 0.3462, 0.8202, 0.3142, 0.8202, 0.3142, 0.833, 0.3462, 0.7832, 0.3652, 0.7703, 0.3314, 0.7703, 0.3314, 0.7832, 0.3652, 0.7336, 0.3867, 0.7144, 0.3505, 0.5958, 0.4316, 0.6065, 0.4609, 0.5948, 0.4651, 0.5857, 0.4353, 0.8975, 0.5968, 0.878, 0.5998, 0.8782, 0.5938, 0.8947, 0.5901, 0.7639, 0.4781, 0.7948, 0.5105, 0.7185, 0.5786, 0.6858, 0.5549, 0.5857, 0.4353, 0.5948, 0.4651, 0.5731, 0.4707, 0.5667, 0.439, 0.6601, 0.387, 0.6804, 0.4186, 0.6065, 0.4609, 0.5958, 0.4316, 0.8883, 0.5744, 0.8703, 0.5853, 0.8623, 0.5775, 0.8822, 0.5632, 0.7144, 0.3505, 0.7336, 0.3867, 0.6804, 0.4186, 0.6601, 0.387, 0.8822, 0.5632, 0.8623, 0.5775, 0.8548, 0.5701, 0.8764, 0.5534, 0.8703, 0.5853, 0.8782, 0.5938, 0.8471, 0.656, 0.8248, 0.6443, 0.6803, 0.6459, 0.6896, 0.6132, 0.7186, 0.6237, 0.7054, 0.6518, 0.1266, 0.6101, 0.1239, 0.5706, 0.1554, 0.5693, 0.1564, 0.6068, 0.2282, 0.6085, 0.2299, 0.5707, 0.3125, 0.5758, 0.3099, 0.6139, 0.3099, 0.6139, 0.3125, 0.5758, 0.4187, 0.5834, 0.4159, 0.6216, 0.4159, 0.6216, 0.4187, 0.5834, 0.5388, 0.5925, 0.5356, 0.6304, 0.7256, 0.4358, 0.7639, 0.4781, 0.6858, 0.5549, 0.6556, 0.5397, 0.2106, 0.4474, 0.3345, 0.463, 0.3547, 0.4811, 0.2616, 0.4674, 0.8207, 0.5357, 0.8457, 0.5617, 0.7856, 0.6226, 0.7492, 0.5992, 0.8623, 0.5775, 0.8703, 0.5853, 0.8248, 0.6443, 0.81, 0.6366, 0.3345, 0.463, 0.4842, 0.4843, 0.4595, 0.4984, 0.3547, 0.4811, 0.4124, 0.5927, 0.5324, 0.6019, 0.5388, 0.5925, 0.4187, 0.5834, 0.7948, 0.5105, 0.8207, 0.5357, 0.7492, 0.5992, 0.7185, 0.5786, 0.8782, 0.5938, 0.878, 0.5998, 0.8467, 0.6624, 0.8471, 0.656, 0.9358, 0.2472, 0.9538, 0.282, 0.9186, 0.302, 0.8993, 0.2702, 0.03674, 0.6219, 0.026, 0.573, 0.03191, 0.5734, 0.04103, 0.621, 0.06169, 0.7232, 0.03674, 0.6219, 0.04103, 0.621, 0.0648, 0.7225, 0.8792, 0.157, 0.9358, 0.2472, 0.8993, 0.2702, 0.8526, 0.1823, 0.3915, 0.8819, 0.3849, 0.8824, 0.3827, 0.8389, 0.3891, 0.8381, 0.394, 0.9256, 0.3871, 0.9259, 0.3849, 0.8824, 0.3915, 0.8819, 0.3965, 0.9694, 0.3893, 0.9694, 0.3871, 0.9259, 0.394, 0.9256, 0.3891, 0.8381, 0.3827, 0.8389, 0.3806, 0.7954, 0.3866, 0.7943, 0.9465, 0.2657, 0.9112, 0.2857, 0.9186, 0.302, 0.9538, 0.282, 0.6556, 0.5397, 0.6556, 0.5397, 0.7275, 0.445, 0.7256, 0.4358, 0.3061, 0.5851, 0.4124, 0.5927, 0.4187, 0.5834, 0.3125, 0.5758, 0.2236, 0.58, 0.3061, 0.5851, 0.3125, 0.5758, 0.2299, 0.5707, 0.4784, 0.4657, 0.4595, 0.4984, 0.4595, 0.4984, 0.4842, 0.4843, 0.1176, 0.58, 0.149, 0.5786, 0.1554, 0.5693, 0.1239, 0.5706, 0.6832, 0.6225, 0.7123, 0.633, 0.7186, 0.6237, 0.6896, 0.6132, 0.7262, 0.3704, 0.673, 0.4023, 0.6804, 0.4186, 0.7336, 0.3867, 0.673, 0.4023, 0.5991, 0.4446, 0.6065, 0.4609, 0.6804, 0.4186, 0.5875, 0.4488, 0.5657, 0.4544, 0.5731, 0.4707, 0.5948, 0.4651, 0.5991, 0.4446, 0.5875, 0.4488, 0.5948, 0.4651, 0.6065, 0.4609, 0.7759, 0.349, 0.7262, 0.3704, 0.7336, 0.3867, 0.7832, 0.3652, 0.8256, 0.3299, 0.7759, 0.349, 0.7832, 0.3652, 0.833, 0.3462, 0.8609, 0.3143, 0.8256, 0.3299, 0.833, 0.3462, 0.8683, 0.3306, 0.9083, 0.2874, 0.8609, 0.3143, 0.8683, 0.3306, 0.9157, 0.3037, 0.9112, 0.2857, 0.9083, 0.2874, 0.9157, 0.3037, 0.9186, 0.302, 0.9729, 0.2809, 0.9465, 0.2657, 0.9538, 0.282, 0.9808, 0.2692, 0.7123, 0.633, 0.7895, 0.6866, 0.7974, 0.675, 0.7186, 0.6237, 0.6156, 0.6101, 0.6832, 0.6225, 0.6896, 0.6132, 0.622, 0.6007, 0.149, 0.5786, 0.1704, 0.5784, 0.1768, 0.569, 0.1554, 0.5693, 0.08726, 0.5817, 0.1176, 0.58, 0.1239, 0.5706, 0.09361, 0.5724, 0.03386, 0.5826, 0.08726, 0.5817, 0.09361, 0.5724, 0.03191, 0.5734, 0.1704, 0.5784, 0.2236, 0.58, 0.2299, 0.5707, 0.1768, 0.569, 0.5657, 0.4544, 0.5505, 0.4575, 0.5578, 0.4737, 0.5731, 0.4707, 0.5578, 0.4737, 0.5505, 0.4575, 0.4784, 0.4657, 0.4842, 0.4843, 0.4836, 0.4461, 0.5522, 0.4404, 0.5406, 0.3581, 0.4399, 0.3548, 0.1145, 0.8123, 0.1184, 0.7614, 0.07546, 0.7838, 0.04242, 0.8228, 0.9419, 0.8046, 0.9357, 0.749, 0.8933, 0.7568, 0.8978, 0.8111, 0.8411, 0.8468, 0.8452, 0.804, 0.7787, 0.8202, 0.7811, 0.859, 0.7811, 0.859, 0.7787, 0.8202, 0.6849, 0.8026, 0.6844, 0.8452, 0.6844, 0.8452, 0.6849, 0.8026, 0.5838, 0.7852, 0.5863, 0.8316, 0.5863, 0.8316, 0.5838, 0.7852, 0.4937, 0.7789, 0.4946, 0.827, 0.4946, 0.827, 0.4937, 0.7789, 0.3866, 0.7943, 0.3891, 0.8381, 0.3827, 0.8389, 0.3806, 0.7954, 0.308, 0.8082, 0.3066, 0.8485, 0.3066, 0.8485, 0.308, 0.8082, 0.2257, 0.7913, 0.2223, 0.8355, 0.1694, 0.8025, 0.1744, 0.7474, 0.1184, 0.7614, 0.1145, 0.8123, 0.9492, 0.8067, 0.9435, 0.7539, 0.9357, 0.749, 0.9419, 0.8046, 0.8978, 0.8111, 0.8933, 0.7568, 0.8762, 0.7748, 0.8727, 0.825, 0.8727, 0.825, 0.8762, 0.7748, 0.8452, 0.804, 0.8411, 0.8468, 0.2223, 0.8355, 0.2257, 0.7913, 0.1744, 0.7474, 0.1694, 0.8025, 0.212, 0.968, 0.2155, 0.9238, 0.1592, 0.9126, 0.1542, 0.9676, 0.2155, 0.9238, 0.2189, 0.8796, 0.1643, 0.8575, 0.1592, 0.9126, 0.2189, 0.8796, 0.2223, 0.8355, 0.1694, 0.8025, 0.1643, 0.8575, 0.8623, 0.9758, 0.8658, 0.9255, 0.8328, 0.9325, 0.8287, 0.9753, 0.8658, 0.9255, 0.8693, 0.8753, 0.837, 0.8897, 0.8328, 0.9325, 0.8693, 0.8753, 0.8727, 0.825, 0.8411, 0.8468, 0.837, 0.8897, 0.9115, 0.9741, 0.9069, 0.9198, 0.8658, 0.9255, 0.8623, 0.9758, 0.9069, 0.9198, 0.9024, 0.8655, 0.8693, 0.8753, 0.8658, 0.9255, 0.9024, 0.8655, 0.8978, 0.8111, 0.8727, 0.825, 0.8693, 0.8753, 0.9665, 0.9651, 0.9607, 0.9123, 0.9542, 0.9158, 0.9604, 0.9714, 0.9607, 0.9123, 0.955, 0.8595, 0.9481, 0.8602, 0.9542, 0.9158, 0.955, 0.8595, 0.9492, 0.8067, 0.9419, 0.8046, 0.9481, 0.8602, 0.1542, 0.9676, 0.1592, 0.9126, 0.1069, 0.9141, 0.103, 0.965, 0.1592, 0.9126, 0.1643, 0.8575, 0.1107, 0.8632, 0.1069, 0.9141, 0.1643, 0.8575, 0.1694, 0.8025, 0.1145, 0.8123, 0.1107, 0.8632, 0.3025, 0.9694, 0.3039, 0.9291, 0.2155, 0.9238, 0.212, 0.968, 0.3039, 0.9291, 0.3053, 0.8888, 0.2189, 0.8796, 0.2155, 0.9238, 0.3053, 0.8888, 0.3066, 0.8485, 0.2223, 0.8355, 0.2189, 0.8796, 0.3893, 0.9694, 0.3871, 0.9259, 0.3039, 0.9291, 0.3025, 0.9694, 0.3871, 0.9259, 0.3849, 0.8824, 0.3053, 0.8888, 0.3039, 0.9291, 0.3849, 0.8824, 0.3827, 0.8389, 0.3066, 0.8485, 0.3053, 0.8888, 0.497, 0.9713, 0.4962, 0.9232, 0.394, 0.9256, 0.3965, 0.9694, 0.4962, 0.9232, 0.4954, 0.8751, 0.3915, 0.8819, 0.394, 0.9256, 0.4954, 0.8751, 0.4946, 0.827, 0.3891, 0.8381, 0.3915, 0.8819, 0.5938, 0.9708, 0.5913, 0.9244, 0.4962, 0.9232, 0.497, 0.9713, 0.5913, 0.9244, 0.5888, 0.878, 0.4954, 0.8751, 0.4962, 0.9232, 0.5888, 0.878, 0.5863, 0.8316, 0.4946, 0.827, 0.4954, 0.8751, 0.6831, 0.9727, 0.6836, 0.9302, 0.5913, 0.9244, 0.5938, 0.9708, 0.6836, 0.9302, 0.684, 0.8877, 0.5888, 0.878, 0.5913, 0.9244, 0.684, 0.8877, 0.6844, 0.8452, 0.5863, 0.8316, 0.5888, 0.878, 0.7885, 0.9755, 0.786, 0.9367, 0.6836, 0.9302, 0.6831, 0.9727, 0.786, 0.9367, 0.7836, 0.8979, 0.684, 0.8877, 0.6836, 0.9302, 0.7836, 0.8979, 0.7811, 0.859, 0.6844, 0.8452, 0.684, 0.8877, 0.8287, 0.9753, 0.8328, 0.9325, 0.786, 0.9367, 0.7885, 0.9755, 0.8328, 0.9325, 0.837, 0.8897, 0.7836, 0.8979, 0.786, 0.9367, 0.837, 0.8897, 0.8411, 0.8468, 0.7811, 0.859, 0.7836, 0.8979, 0.9604, 0.9714, 0.9542, 0.9158, 0.9069, 0.9198, 0.9115, 0.9741, 0.9542, 0.9158, 0.9481, 0.8602, 0.9024, 0.8655, 0.9069, 0.9198, 0.9481, 0.8602, 0.9419, 0.8046, 0.8978, 0.8111, 0.9024, 0.8655, 0.103, 0.965, 0.1069, 0.9141, 0.02902, 0.9085, 0.06502, 0.9461, 0.1069, 0.9141, 0.1107, 0.8632, 0.02378, 0.8666, 0.02902, 0.9085, 0.1107, 0.8632, 0.1145, 0.8123, 0.04242, 0.8228, 0.02378, 0.8666, 0.1409, 0.4103, 0.2139, 0.4175, 0.2406, 0.3341, 0.1293, 0.3412, 0.2139, 0.4175, 0.3385, 0.431, 0.3404, 0.3451, 0.2406, 0.3341, 0.3385, 0.431, 0.4836, 0.4461, 0.4399, 0.3548, 0.3404, 0.3451, 0.4002, 0.716, 0.4941, 0.7231, 0.5356, 0.6304, 0.4159, 0.6216, 0.3109, 0.7094, 0.4002, 0.716, 0.4159, 0.6216, 0.3099, 0.6139, 0.2292, 0.7037, 0.3109, 0.7094, 0.3099, 0.6139, 0.2282, 0.6085, 0.3345, 0.463, 0.4784, 0.4657, 0.4836, 0.4461, 0.3385, 0.431, 0.2106, 0.4474, 0.3345, 0.463, 0.3385, 0.431, 0.2139, 0.4175, 0.1433, 0.4277, 0.2106, 0.4474, 0.2139, 0.4175, 0.1409, 0.4103, 0.139, 0.7079, 0.1632, 0.7036, 0.1564, 0.6068, 0.1266, 0.6101, 0.6301, 0.7316, 0.6669, 0.7343, 0.7054, 0.6518, 0.6803, 0.6459, 0.9562, 0.5339, 0.9517, 0.5218, 0.8764, 0.5534, 0.8822, 0.5632, 0.6708, 0.2515, 0.6398, 0.2775, 0.6601, 0.387, 0.7144, 0.3505, 0.9631, 0.5524, 0.9562, 0.5339, 0.8822, 0.5632, 0.8883, 0.5744, 0.6398, 0.2775, 0.5946, 0.3194, 0.5958, 0.4316, 0.6601, 0.387, 0.5685, 0.3453, 0.5502, 0.3581, 0.5667, 0.439, 0.5857, 0.4353, 0.9748, 0.5823, 0.9687, 0.5724, 0.8947, 0.5901, 0.8975, 0.5968, 0.5946, 0.3194, 0.5685, 0.3453, 0.5857, 0.4353, 0.5958, 0.4316, 0.7196, 0.2442, 0.6708, 0.2515, 0.7144, 0.3505, 0.7703, 0.3314, 0.7724, 0.2319, 0.7196, 0.2442, 0.7703, 0.3314, 0.8202, 0.3142, 0.8087, 0.2186, 0.7724, 0.2319, 0.8202, 0.3142, 0.8537, 0.3005, 0.8502, 0.1844, 0.8087, 0.2186, 0.8537, 0.3005, 0.8965, 0.2721, 0.8526, 0.1823, 0.8502, 0.1844, 0.8965, 0.2721, 0.8993, 0.2702, 0.923, 0.1485, 0.8792, 0.157, 0.9358, 0.2472, 0.9673, 0.2372, 0.6669, 0.7343, 0.7381, 0.8003, 0.7777, 0.7042, 0.7054, 0.6518, 0.5788, 0.7287, 0.6301, 0.7316, 0.6803, 0.6459, 0.6174, 0.6375, 0.1632, 0.7036, 0.1856, 0.7011, 0.1767, 0.6065, 0.1564, 0.6068, 0.101, 0.7143, 0.139, 0.7079, 0.1266, 0.6101, 0.097, 0.6132, 0.0648, 0.7225, 0.101, 0.7143, 0.097, 0.6132, 0.04103, 0.621, 0.8854, 0.3982, 0.8649, 0.3598, 0.7712, 0.412, 0.7979, 0.4513, 0.9072, 0.4334, 0.8854, 0.3982, 0.7979, 0.4513, 0.8239, 0.4845, 0.9256, 0.4667, 0.9072, 0.4334, 0.8239, 0.4845, 0.8465, 0.5129, 0.9453, 0.5075, 0.9256, 0.4667, 0.8465, 0.5129, 0.8691, 0.5422, 0.9517, 0.5218, 0.9453, 0.5075, 0.8691, 0.5422, 0.8764, 0.5534, 0.9687, 0.5724, 0.9631, 0.5524, 0.8883, 0.5744, 0.8947, 0.5901, 0.1856, 0.7011, 0.2292, 0.7037, 0.2282, 0.6085, 0.1767, 0.6065, 0.5502, 0.3581, 0.5406, 0.3581, 0.5522, 0.4404, 0.5667, 0.439, 0.4784, 0.4657, 0.5505, 0.4575, 0.5522, 0.4404, 0.4836, 0.4461, 0.4941, 0.7231, 0.5788, 0.7287, 0.6174, 0.6375, 0.5356, 0.6304, 0.5356, 0.6304, 0.6174, 0.6375, 0.6156, 0.6101, 0.5324, 0.6019, 0.5667, 0.439, 0.5522, 0.4404, 0.5505, 0.4575, 0.5657, 0.4544, 0.1767, 0.6065, 0.2282, 0.6085, 0.2236, 0.58, 0.1704, 0.5784, 0.8947, 0.5901, 0.8883, 0.5744, 0.8703, 0.5853, 0.8782, 0.5938, 0.8764, 0.5534, 0.8691, 0.5422, 0.8457, 0.5617, 0.8548, 0.5701, 0.8457, 0.5617, 0.7856, 0.6226, 0.7984, 0.6298, 0.8548, 0.5701, 0.8691, 0.5422, 0.8465, 0.5129, 0.8207, 0.5357, 0.8457, 0.5617, 0.8465, 0.5129, 0.8239, 0.4845, 0.7948, 0.5105, 0.8207, 0.5357, 0.8548, 0.5701, 0.7984, 0.6298, 0.81, 0.6366, 0.8623, 0.5775, 0.8239, 0.4845, 0.7979, 0.4513, 0.7639, 0.4781, 0.7948, 0.5105, 0.1433, 0.4277, 0.1985, 0.4565, 0.2616, 0.4674, 0.2106, 0.4474, 0.7979, 0.4513, 0.7712, 0.412, 0.7275, 0.445, 0.7639, 0.4781, 0.04103, 0.621, 0.097, 0.6132, 0.08726, 0.5817, 0.03386, 0.5826, 0.097, 0.6132, 0.1266, 0.6101, 0.1176, 0.58, 0.08726, 0.5817, 0.1564, 0.6068, 0.1767, 0.6065, 0.1704, 0.5784, 0.149, 0.5786, 0.6174, 0.6375, 0.6803, 0.6459, 0.6832, 0.6225, 0.6156, 0.6101, 0.7054, 0.6518, 0.7777, 0.7042, 0.7895, 0.6866, 0.7123, 0.633, 0.9673, 0.2372, 0.9358, 0.2472, 0.9465, 0.2657, 0.9729, 0.2809, 0.8993, 0.2702, 0.8965, 0.2721, 0.9083, 0.2874, 0.9112, 0.2857, 0.8965, 0.2721, 0.8537, 0.3005, 0.8609, 0.3143, 0.9083, 0.2874, 0.8537, 0.3005, 0.8202, 0.3142, 0.8256, 0.3299, 0.8609, 0.3143, 0.8202, 0.3142, 0.7703, 0.3314, 0.7759, 0.349, 0.8256, 0.3299, 0.7703, 0.3314, 0.7144, 0.3505, 0.7262, 0.3704, 0.7759, 0.349, 0.5958, 0.4316, 0.5857, 0.4353, 0.5875, 0.4488, 0.5991, 0.4446, 0.8975, 0.5968, 0.8947, 0.5901, 0.8782, 0.5938, 0.878, 0.5998, 0.7639, 0.4781, 0.6858, 0.5549, 0.7185, 0.5786, 0.7948, 0.5105, 0.5857, 0.4353, 0.5667, 0.439, 0.5657, 0.4544, 0.5875, 0.4488, 0.6601, 0.387, 0.5958, 0.4316, 0.5991, 0.4446, 0.673, 0.4023, 0.8883, 0.5744, 0.8822, 0.5632, 0.8623, 0.5775, 0.8703, 0.5853, 0.7144, 0.3505, 0.6601, 0.387, 0.673, 0.4023, 0.7262, 0.3704, 0.8822, 0.5632, 0.8764, 0.5534, 0.8548, 0.5701, 0.8623, 0.5775, 0.8703, 0.5853, 0.8248, 0.6443, 0.8471, 0.656, 0.8782, 0.5938, 0.6803, 0.6459, 0.7054, 0.6518, 0.7123, 0.633, 0.6832, 0.6225, 0.1266, 0.6101, 0.1564, 0.6068, 0.149, 0.5786, 0.1176, 0.58, 0.2282, 0.6085, 0.3099, 0.6139, 0.3061, 0.5851, 0.2236, 0.58, 0.3099, 0.6139, 0.4159, 0.6216, 0.4124, 0.5927, 0.3061, 0.5851, 0.4159, 0.6216, 0.5356, 0.6304, 0.5324, 0.6019, 0.4124, 0.5927, 0.7275, 0.445, 0.6556, 0.5397, 0.6858, 0.5549, 0.7639, 0.4781, 0.2106, 0.4474, 0.2616, 0.4674, 0.3547, 0.4811, 0.3345, 0.463, 0.8207, 0.5357, 0.7492, 0.5992, 0.7856, 0.6226, 0.8457, 0.5617, 0.8623, 0.5775, 0.81, 0.6366, 0.8248, 0.6443, 0.8703, 0.5853, 0.3345, 0.463, 0.3547, 0.4811, 0.4595, 0.4984, 0.4784, 0.4657, 0.7948, 0.5105, 0.7185, 0.5786, 0.7492, 0.5992, 0.8207, 0.5357, 0.8782, 0.5938, 0.8471, 0.656, 0.8467, 0.6624, 0.878, 0.5998, 0.9358, 0.2472, 0.8993, 0.2702, 0.9112, 0.2857, 0.9465, 0.2657, 0.03674, 0.6219, 0.04103, 0.621, 0.03386, 0.5826, 0.02795, 0.5821, 0.06169, 0.7232, 0.0648, 0.7225, 0.04103, 0.621, 0.03674, 0.6219, 0.8792, 0.157, 0.8526, 0.1823, 0.8993, 0.2702, 0.9358, 0.2472, 0.3915, 0.8819, 0.3891, 0.8381, 0.3827, 0.8389, 0.3849, 0.8824, 0.394, 0.9256, 0.3915, 0.8819, 0.3849, 0.8824, 0.3871, 0.9259, 0.3965, 0.9694, 0.394, 0.9256, 0.3871, 0.9259, 0.3893, 0.9694, 0.3891, 0.8381, 0.3866, 0.7943, 0.3806, 0.7954, 0.3827, 0.8389, 0.02795, 0.5821, 0.03386, 0.5826, 0.03191, 0.5734, 0.026, 0.573, 0.7031, 0.1641, 0.7056, 0.1669, 0.697, 0.1736])
me_cube_003.use_remesh_preserve_volume = False
me_cube_003.use_remesh_preserve_attributes = False
me_cube_003.use_mirror_vertex_groups = False
me_cube_003.use_paint_bone_selection = False
me_cube_003.use_paint_mask = True
me_cube_003.update()

# ---- objects
ob_knife = bpy.data.objects.new('Knife', me_cube_003)

# ---- transforms, parenting, visibility, modifiers, constraints
ob_knife.location = (0.0, 0.0, 0.0)
ob_knife.scale = (0.001582, 0.0001063, 0.001582)
ob_knife.lineart.crease_threshold = 0.0

# ---- collection membership
col_collection_1.objects.link(ob_knife)

# ---- scene / render settings (as saved in the file)
scene.frame_start = 1; scene.frame_end = 250; scene.frame_set(1)
scene.render.engine = 'BLENDER_EEVEE_NEXT'
scene.render.resolution_percentage = 50
scene.render.dither_intensity = 0.0
scene.render.bake_margin = 10
scene.cycles.use_denoising = False
scene.cycles.samples = 128
scene.cycles.sampling_pattern = 'TABULATED_SOBOL'
scene.cycles.light_sampling_threshold = 0.0
scene.cycles.use_adaptive_sampling = False
scene.cycles.use_light_tree = False
scene.cycles.blur_glossy = 0.0
scene.cycles.sample_clamp_indirect = 0.0
scene.view_settings.view_transform = 'Standard'
bpy.context.view_layer.update()

# ---- added for rendering (the .blend has no active camera and no usable light): camera, sun
cam_auto = bpy.data.cameras.new('AutoCamera')
cam_auto.lens = 50.0
cam_auto.sensor_width = 36.0
cam_auto.clip_end = 1000.0
ob_auto_camera = bpy.data.objects.new('AutoCamera', cam_auto)
scene.collection.objects.link(ob_auto_camera)
ob_auto_camera.location = (0.450466, -0.440057, 0.289509)
ob_auto_camera.rotation_euler = (1.09748, -7.21219e-08, 0.694738)
scene.camera = ob_auto_camera
light_auto_sun = bpy.data.lights.new('AutoSun', 'SUN')
light_auto_sun.energy = 3.0
light_auto_sun.angle = 0.0523599
ob_auto_sun = bpy.data.objects.new('AutoSun', light_auto_sun)
scene.collection.objects.link(ob_auto_sun)
ob_auto_sun.rotation_euler = (0.872665, 0.174533, 0.523599)
bpy.context.view_layer.update()
